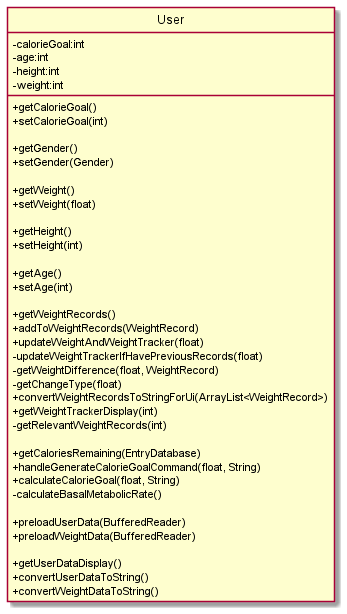

The diagram above was rendered by PlantUML. Its source (embedded in the PNG):
@startuml
hide circle
skinparam classAttributeIconSize 0

class User {

-calorieGoal:int
-age:int
-height:int
-weight:int

+getCalorieGoal()
+setCalorieGoal(int)

+getGender()
+setGender(Gender)

+getWeight()
+setWeight(float)

+getHeight()
+setHeight(int)

+getAge()
+setAge(int)

+getWeightRecords()
+addToWeightRecords(WeightRecord)
+updateWeightAndWeightTracker(float)
-updateWeightTrackerIfHavePreviousRecords(float)
-getWeightDifference(float, WeightRecord)
-getChangeType(float)
+convertWeightRecordsToStringForUi(ArrayList<WeightRecord>)
+getWeightTrackerDisplay(int)
-getRelevantWeightRecords(int)

+getCaloriesRemaining(EntryDatabase)
+handleGenerateCalorieGoalCommand(float, String)
+calculateCalorieGoal(float, String)
-calculateBasalMetabolicRate()

+preloadUserData(BufferedReader)
+preloadWeightData(BufferedReader)

+getUserDataDisplay()
+convertUserDataToString()
+convertWeightDataToString()
}
@enduml